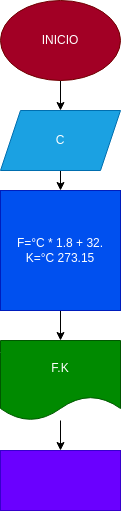

The diagram above was exported from draw.io. Its source (the exported page's mxGraphModel, read from the mxfile embedded in the PNG):
<mxGraphModel dx="662" dy="413" grid="1" gridSize="10" guides="1" tooltips="1" connect="1" arrows="1" fold="1" page="1" pageScale="1" pageWidth="827" pageHeight="1169" math="0" shadow="0">
  <root>
    <mxCell id="0" />
    <mxCell id="1" parent="0" />
    <mxCell id="4" value="" style="edgeStyle=none;html=1;" parent="1" source="2" target="3" edge="1">
      <mxGeometry relative="1" as="geometry" />
    </mxCell>
    <mxCell id="2" value="INICIO" style="ellipse;whiteSpace=wrap;html=1;fillColor=#a20025;fontColor=#ffffff;strokeColor=#6F0000;" parent="1" vertex="1">
      <mxGeometry x="190" y="20" width="120" height="80" as="geometry" />
    </mxCell>
    <mxCell id="6" value="" style="edgeStyle=none;html=1;" parent="1" source="3" target="5" edge="1">
      <mxGeometry relative="1" as="geometry" />
    </mxCell>
    <mxCell id="3" value="C" style="shape=parallelogram;perimeter=parallelogramPerimeter;whiteSpace=wrap;html=1;fixedSize=1;fillColor=#1ba1e2;strokeColor=#006EAF;fontColor=#ffffff;" parent="1" vertex="1">
      <mxGeometry x="190" y="130" width="120" height="60" as="geometry" />
    </mxCell>
    <mxCell id="8" value="" style="edgeStyle=none;html=1;" parent="1" source="5" target="7" edge="1">
      <mxGeometry relative="1" as="geometry" />
    </mxCell>
    <mxCell id="5" value="F=°C * 1.8 + 32.&lt;br&gt;K=°C 273.15" style="whiteSpace=wrap;html=1;aspect=fixed;fillColor=#0050ef;fontColor=#ffffff;strokeColor=#001DBC;" parent="1" vertex="1">
      <mxGeometry x="190" y="210" width="120" height="120" as="geometry" />
    </mxCell>
    <mxCell id="10" value="" style="edgeStyle=none;html=1;" parent="1" source="7" edge="1">
      <mxGeometry relative="1" as="geometry">
        <mxPoint x="250" y="470" as="targetPoint" />
      </mxGeometry>
    </mxCell>
    <mxCell id="7" value="F.K" style="shape=document;whiteSpace=wrap;html=1;boundedLbl=1;fillColor=#008a00;strokeColor=#005700;fontColor=#ffffff;" parent="1" vertex="1">
      <mxGeometry x="190" y="360" width="120" height="80" as="geometry" />
    </mxCell>
    <mxCell id="11" value="" style="rounded=0;whiteSpace=wrap;html=1;fillColor=#6a00ff;fontColor=#ffffff;strokeColor=#3700CC;" vertex="1" parent="1">
      <mxGeometry x="190" y="470" width="120" height="60" as="geometry" />
    </mxCell>
  </root>
</mxGraphModel>